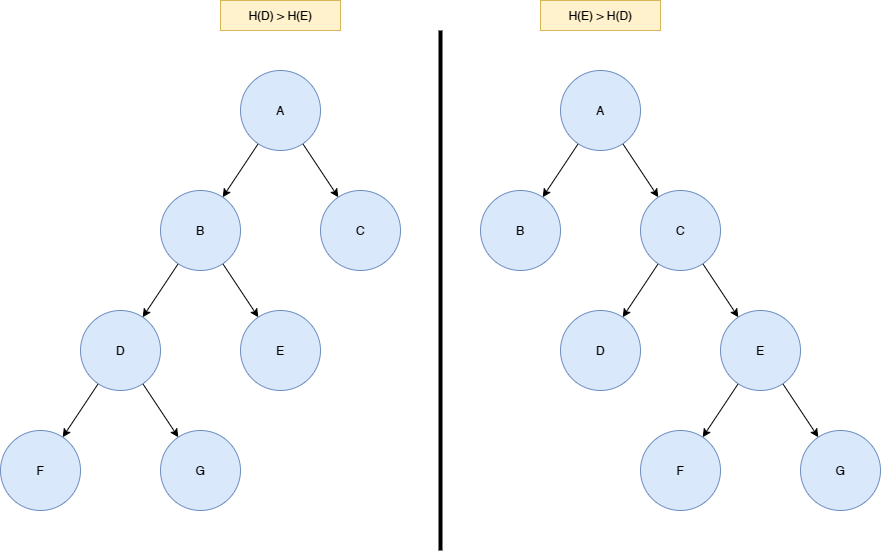

The diagram above was exported from draw.io. Its source (the exported page's mxGraphModel, read from the mxfile embedded in the PNG):
<mxGraphModel dx="1280" dy="1001" grid="1" gridSize="10" guides="1" tooltips="1" connect="1" arrows="1" fold="1" page="1" pageScale="1" pageWidth="1169" pageHeight="827" math="0" shadow="0">
  <root>
    <mxCell id="0lVUO2o3svk7J3tP8Dm--0" />
    <mxCell id="0lVUO2o3svk7J3tP8Dm--1" parent="0lVUO2o3svk7J3tP8Dm--0" />
    <mxCell id="K7u65pmol1pvLpshrPyz-0" style="edgeStyle=none;rounded=0;orthogonalLoop=1;jettySize=auto;html=1;endArrow=classic;endFill=1;" edge="1" parent="0lVUO2o3svk7J3tP8Dm--1" source="K7u65pmol1pvLpshrPyz-2" target="K7u65pmol1pvLpshrPyz-3">
      <mxGeometry relative="1" as="geometry" />
    </mxCell>
    <mxCell id="K7u65pmol1pvLpshrPyz-1" style="edgeStyle=none;rounded=0;orthogonalLoop=1;jettySize=auto;html=1;endArrow=classic;endFill=1;strokeWidth=1;" edge="1" parent="0lVUO2o3svk7J3tP8Dm--1" source="K7u65pmol1pvLpshrPyz-2" target="K7u65pmol1pvLpshrPyz-9">
      <mxGeometry relative="1" as="geometry" />
    </mxCell>
    <mxCell id="K7u65pmol1pvLpshrPyz-2" value="A" style="ellipse;whiteSpace=wrap;html=1;aspect=fixed;fillColor=#dae8fc;strokeColor=#6c8ebf;" vertex="1" parent="0lVUO2o3svk7J3tP8Dm--1">
      <mxGeometry x="320" y="240" width="80" height="80" as="geometry" />
    </mxCell>
    <mxCell id="K7u65pmol1pvLpshrPyz-3" value="C" style="ellipse;whiteSpace=wrap;html=1;aspect=fixed;fillColor=#dae8fc;strokeColor=#6c8ebf;" vertex="1" parent="0lVUO2o3svk7J3tP8Dm--1">
      <mxGeometry x="400" y="360" width="80" height="80" as="geometry" />
    </mxCell>
    <mxCell id="K7u65pmol1pvLpshrPyz-4" style="edgeStyle=none;rounded=0;orthogonalLoop=1;jettySize=auto;html=1;endArrow=classic;endFill=1;strokeWidth=1;" edge="1" parent="0lVUO2o3svk7J3tP8Dm--1" source="K7u65pmol1pvLpshrPyz-6" target="K7u65pmol1pvLpshrPyz-12">
      <mxGeometry relative="1" as="geometry" />
    </mxCell>
    <mxCell id="K7u65pmol1pvLpshrPyz-5" style="edgeStyle=none;rounded=0;orthogonalLoop=1;jettySize=auto;html=1;endArrow=classic;endFill=1;strokeWidth=1;" edge="1" parent="0lVUO2o3svk7J3tP8Dm--1" source="K7u65pmol1pvLpshrPyz-6" target="K7u65pmol1pvLpshrPyz-10">
      <mxGeometry relative="1" as="geometry" />
    </mxCell>
    <mxCell id="K7u65pmol1pvLpshrPyz-6" value="D" style="ellipse;whiteSpace=wrap;html=1;aspect=fixed;fillColor=#dae8fc;strokeColor=#6c8ebf;" vertex="1" parent="0lVUO2o3svk7J3tP8Dm--1">
      <mxGeometry x="160" y="480" width="80" height="80" as="geometry" />
    </mxCell>
    <mxCell id="K7u65pmol1pvLpshrPyz-7" style="edgeStyle=none;rounded=0;orthogonalLoop=1;jettySize=auto;html=1;endArrow=classic;endFill=1;strokeWidth=1;" edge="1" parent="0lVUO2o3svk7J3tP8Dm--1" source="K7u65pmol1pvLpshrPyz-9" target="K7u65pmol1pvLpshrPyz-11">
      <mxGeometry relative="1" as="geometry" />
    </mxCell>
    <mxCell id="K7u65pmol1pvLpshrPyz-8" style="edgeStyle=none;rounded=0;orthogonalLoop=1;jettySize=auto;html=1;endArrow=classic;endFill=1;strokeWidth=1;" edge="1" parent="0lVUO2o3svk7J3tP8Dm--1" source="K7u65pmol1pvLpshrPyz-9" target="K7u65pmol1pvLpshrPyz-6">
      <mxGeometry relative="1" as="geometry">
        <Array as="points" />
      </mxGeometry>
    </mxCell>
    <mxCell id="K7u65pmol1pvLpshrPyz-9" value="B" style="ellipse;whiteSpace=wrap;html=1;aspect=fixed;fillColor=#dae8fc;strokeColor=#6c8ebf;" vertex="1" parent="0lVUO2o3svk7J3tP8Dm--1">
      <mxGeometry x="240" y="360" width="80" height="80" as="geometry" />
    </mxCell>
    <mxCell id="K7u65pmol1pvLpshrPyz-10" value="G" style="ellipse;whiteSpace=wrap;html=1;aspect=fixed;fillColor=#dae8fc;strokeColor=#6c8ebf;" vertex="1" parent="0lVUO2o3svk7J3tP8Dm--1">
      <mxGeometry x="240" y="600" width="80" height="80" as="geometry" />
    </mxCell>
    <mxCell id="K7u65pmol1pvLpshrPyz-11" value="E" style="ellipse;whiteSpace=wrap;html=1;aspect=fixed;fillColor=#dae8fc;strokeColor=#6c8ebf;" vertex="1" parent="0lVUO2o3svk7J3tP8Dm--1">
      <mxGeometry x="320" y="480" width="80" height="80" as="geometry" />
    </mxCell>
    <mxCell id="K7u65pmol1pvLpshrPyz-12" value="F" style="ellipse;whiteSpace=wrap;html=1;aspect=fixed;fillColor=#dae8fc;strokeColor=#6c8ebf;direction=south;" vertex="1" parent="0lVUO2o3svk7J3tP8Dm--1">
      <mxGeometry x="80" y="600" width="80" height="80" as="geometry" />
    </mxCell>
    <mxCell id="lazajvszAEna0nyuUmqp-0" style="rounded=0;orthogonalLoop=1;jettySize=auto;html=1;endArrow=classic;endFill=1;" edge="1" parent="0lVUO2o3svk7J3tP8Dm--1" source="lazajvszAEna0nyuUmqp-2" target="lazajvszAEna0nyuUmqp-6">
      <mxGeometry relative="1" as="geometry" />
    </mxCell>
    <mxCell id="lazajvszAEna0nyuUmqp-1" style="edgeStyle=none;rounded=0;orthogonalLoop=1;jettySize=auto;html=1;endArrow=classic;endFill=1;strokeWidth=1;" edge="1" parent="0lVUO2o3svk7J3tP8Dm--1" source="lazajvszAEna0nyuUmqp-2" target="lazajvszAEna0nyuUmqp-9">
      <mxGeometry relative="1" as="geometry" />
    </mxCell>
    <mxCell id="lazajvszAEna0nyuUmqp-2" value="A" style="ellipse;whiteSpace=wrap;html=1;aspect=fixed;fillColor=#dae8fc;strokeColor=#6c8ebf;" vertex="1" parent="0lVUO2o3svk7J3tP8Dm--1">
      <mxGeometry x="640" y="240" width="80" height="80" as="geometry" />
    </mxCell>
    <mxCell id="lazajvszAEna0nyuUmqp-3" style="edgeStyle=none;rounded=0;orthogonalLoop=1;jettySize=auto;html=1;endArrow=classic;endFill=1;" edge="1" parent="0lVUO2o3svk7J3tP8Dm--1" source="lazajvszAEna0nyuUmqp-5" target="lazajvszAEna0nyuUmqp-10">
      <mxGeometry relative="1" as="geometry" />
    </mxCell>
    <mxCell id="lazajvszAEna0nyuUmqp-4" style="edgeStyle=none;rounded=0;orthogonalLoop=1;jettySize=auto;html=1;endArrow=classic;endFill=1;strokeWidth=1;" edge="1" parent="0lVUO2o3svk7J3tP8Dm--1" source="lazajvszAEna0nyuUmqp-5" target="lazajvszAEna0nyuUmqp-12">
      <mxGeometry relative="1" as="geometry" />
    </mxCell>
    <mxCell id="lazajvszAEna0nyuUmqp-5" value="E" style="ellipse;whiteSpace=wrap;html=1;aspect=fixed;fillColor=#dae8fc;strokeColor=#6c8ebf;" vertex="1" parent="0lVUO2o3svk7J3tP8Dm--1">
      <mxGeometry x="800" y="480" width="80" height="80" as="geometry" />
    </mxCell>
    <mxCell id="lazajvszAEna0nyuUmqp-6" value="B" style="ellipse;whiteSpace=wrap;html=1;aspect=fixed;fillColor=#dae8fc;strokeColor=#6c8ebf;" vertex="1" parent="0lVUO2o3svk7J3tP8Dm--1">
      <mxGeometry x="560" y="360" width="80" height="80" as="geometry" />
    </mxCell>
    <mxCell id="lazajvszAEna0nyuUmqp-7" style="edgeStyle=none;rounded=0;orthogonalLoop=1;jettySize=auto;html=1;endArrow=classic;endFill=1;strokeWidth=1;" edge="1" parent="0lVUO2o3svk7J3tP8Dm--1" source="lazajvszAEna0nyuUmqp-9" target="lazajvszAEna0nyuUmqp-11">
      <mxGeometry relative="1" as="geometry" />
    </mxCell>
    <mxCell id="lazajvszAEna0nyuUmqp-8" style="edgeStyle=none;rounded=0;orthogonalLoop=1;jettySize=auto;html=1;endArrow=classic;endFill=1;strokeWidth=1;" edge="1" parent="0lVUO2o3svk7J3tP8Dm--1" source="lazajvszAEna0nyuUmqp-9" target="lazajvszAEna0nyuUmqp-5">
      <mxGeometry relative="1" as="geometry">
        <Array as="points" />
      </mxGeometry>
    </mxCell>
    <mxCell id="lazajvszAEna0nyuUmqp-9" value="C" style="ellipse;whiteSpace=wrap;html=1;aspect=fixed;fillColor=#dae8fc;strokeColor=#6c8ebf;" vertex="1" parent="0lVUO2o3svk7J3tP8Dm--1">
      <mxGeometry x="720" y="360" width="80" height="80" as="geometry" />
    </mxCell>
    <mxCell id="lazajvszAEna0nyuUmqp-10" value="G" style="ellipse;whiteSpace=wrap;html=1;aspect=fixed;fillColor=#dae8fc;strokeColor=#6c8ebf;" vertex="1" parent="0lVUO2o3svk7J3tP8Dm--1">
      <mxGeometry x="880" y="600" width="80" height="80" as="geometry" />
    </mxCell>
    <mxCell id="lazajvszAEna0nyuUmqp-11" value="D" style="ellipse;whiteSpace=wrap;html=1;aspect=fixed;fillColor=#dae8fc;strokeColor=#6c8ebf;" vertex="1" parent="0lVUO2o3svk7J3tP8Dm--1">
      <mxGeometry x="640" y="480" width="80" height="80" as="geometry" />
    </mxCell>
    <mxCell id="lazajvszAEna0nyuUmqp-12" value="F" style="ellipse;whiteSpace=wrap;html=1;aspect=fixed;fillColor=#dae8fc;strokeColor=#6c8ebf;" vertex="1" parent="0lVUO2o3svk7J3tP8Dm--1">
      <mxGeometry x="720" y="600" width="80" height="80" as="geometry" />
    </mxCell>
    <mxCell id="1Wto5W5S_rVp_ZMaoPly-0" value="" style="endArrow=none;html=1;rounded=0;strokeWidth=4;" edge="1" parent="0lVUO2o3svk7J3tP8Dm--1">
      <mxGeometry width="50" height="50" relative="1" as="geometry">
        <mxPoint x="520" y="720" as="sourcePoint" />
        <mxPoint x="520" y="200" as="targetPoint" />
      </mxGeometry>
    </mxCell>
    <mxCell id="1Wto5W5S_rVp_ZMaoPly-1" value="H(D) &amp;gt; H(E)" style="rounded=0;whiteSpace=wrap;html=1;fillColor=#fff2cc;strokeColor=#d6b656;" vertex="1" parent="0lVUO2o3svk7J3tP8Dm--1">
      <mxGeometry x="300" y="170" width="120" height="30" as="geometry" />
    </mxCell>
    <mxCell id="1Wto5W5S_rVp_ZMaoPly-2" value="H(E) &amp;gt; H(D)" style="rounded=0;whiteSpace=wrap;html=1;fillColor=#fff2cc;strokeColor=#d6b656;" vertex="1" parent="0lVUO2o3svk7J3tP8Dm--1">
      <mxGeometry x="620" y="170" width="120" height="30" as="geometry" />
    </mxCell>
  </root>
</mxGraphModel>